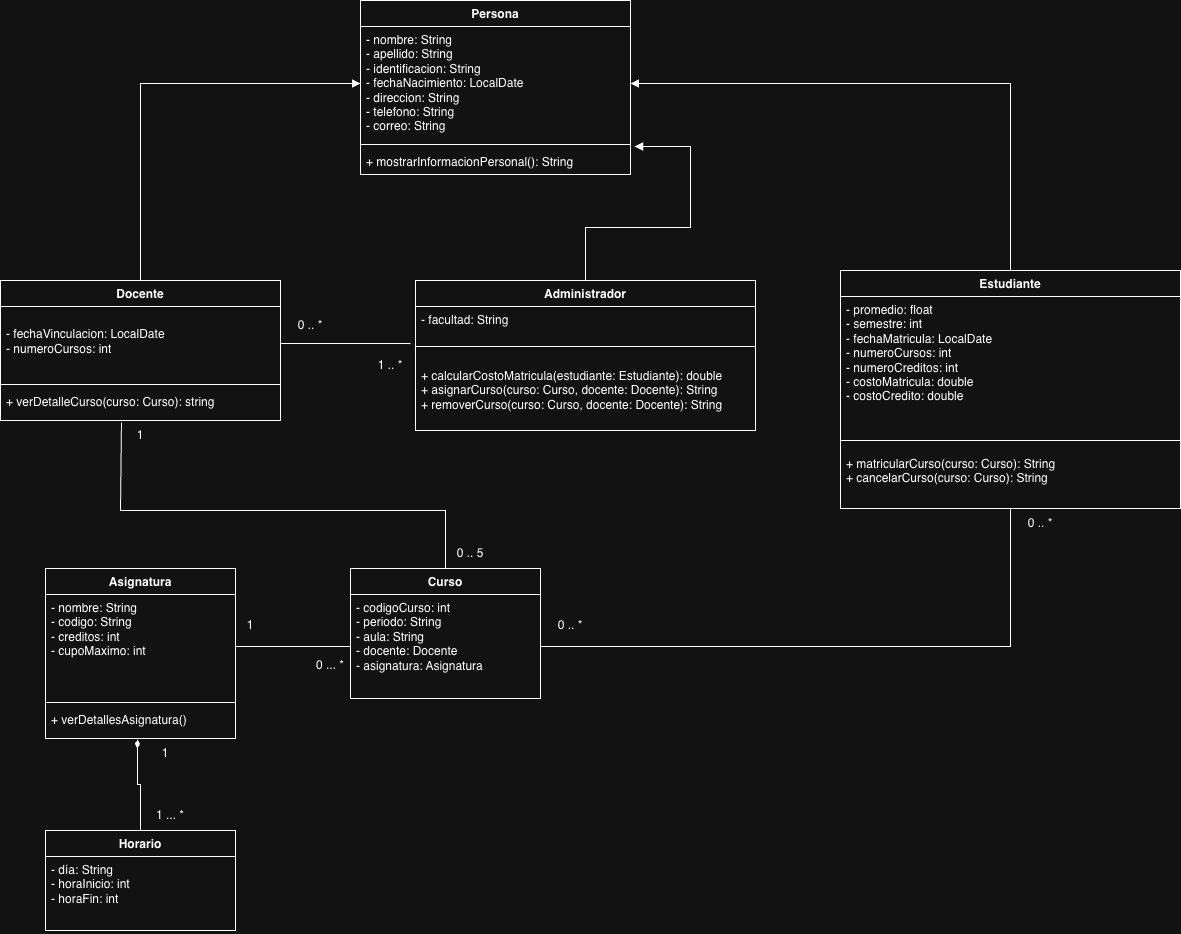

The diagram above was exported from draw.io. Its source (the exported page's mxGraphModel, read from the mxfile embedded in the PNG):
<mxGraphModel dx="1426" dy="1805" grid="1" gridSize="10" guides="1" tooltips="1" connect="1" arrows="1" fold="1" page="1" pageScale="1" pageWidth="850" pageHeight="1100" math="0" shadow="0">
  <root>
    <mxCell id="0" />
    <mxCell id="1" parent="0" />
    <mxCell id="byt7jr8Y-5V5rur1QDSk-51" edge="1" parent="1" source="byt7jr8Y-5V5rur1QDSk-1" style="edgeStyle=orthogonalEdgeStyle;rounded=0;orthogonalLoop=1;jettySize=auto;html=1;endArrow=block;endFill=1;" target="byt7jr8Y-5V5rur1QDSk-34">
      <mxGeometry relative="1" as="geometry" />
    </mxCell>
    <mxCell id="byt7jr8Y-5V5rur1QDSk-1" parent="1" style="swimlane;fontStyle=1;align=center;verticalAlign=top;childLayout=stackLayout;horizontal=1;startSize=26;horizontalStack=0;resizeParent=1;resizeParentMax=0;resizeLast=0;collapsible=1;marginBottom=0;whiteSpace=wrap;html=1;" value="Docente" vertex="1">
      <mxGeometry height="140" width="280" x="10" y="60" as="geometry" />
    </mxCell>
    <mxCell id="byt7jr8Y-5V5rur1QDSk-67" edge="1" parent="byt7jr8Y-5V5rur1QDSk-1" source="byt7jr8Y-5V5rur1QDSk-2" style="edgeStyle=orthogonalEdgeStyle;rounded=0;orthogonalLoop=1;jettySize=auto;html=1;endArrow=none;endFill=0;">
      <mxGeometry relative="1" as="geometry">
        <mxPoint x="410" y="63" as="targetPoint" />
      </mxGeometry>
    </mxCell>
    <mxCell id="byt7jr8Y-5V5rur1QDSk-2" parent="byt7jr8Y-5V5rur1QDSk-1" style="text;strokeColor=none;fillColor=none;align=left;verticalAlign=top;spacingLeft=4;spacingRight=4;overflow=hidden;rotatable=0;points=[[0,0.5],[1,0.5]];portConstraint=eastwest;whiteSpace=wrap;html=1;" value="&lt;br&gt;&lt;div&gt;- fechaVinculacion: LocalDate&lt;/div&gt;&lt;div&gt;- numeroCursos: int&lt;/div&gt;" vertex="1">
      <mxGeometry height="74" width="280" y="26" as="geometry" />
    </mxCell>
    <mxCell id="byt7jr8Y-5V5rur1QDSk-3" parent="byt7jr8Y-5V5rur1QDSk-1" style="line;strokeWidth=1;fillColor=none;align=left;verticalAlign=middle;spacingTop=-1;spacingLeft=3;spacingRight=3;rotatable=0;labelPosition=right;points=[];portConstraint=eastwest;strokeColor=inherit;" value="" vertex="1">
      <mxGeometry height="8" width="280" y="100" as="geometry" />
    </mxCell>
    <mxCell id="byt7jr8Y-5V5rur1QDSk-4" parent="byt7jr8Y-5V5rur1QDSk-1" style="text;strokeColor=none;fillColor=none;align=left;verticalAlign=top;spacingLeft=4;spacingRight=4;overflow=hidden;rotatable=0;points=[[0,0.5],[1,0.5]];portConstraint=eastwest;whiteSpace=wrap;html=1;" value="+ verDetalleCurso(curso: Curso): string" vertex="1">
      <mxGeometry height="32" width="280" y="108" as="geometry" />
    </mxCell>
    <mxCell id="byt7jr8Y-5V5rur1QDSk-50" edge="1" parent="1" source="byt7jr8Y-5V5rur1QDSk-5" style="edgeStyle=orthogonalEdgeStyle;rounded=0;orthogonalLoop=1;jettySize=auto;html=1;endArrow=block;endFill=1;" target="byt7jr8Y-5V5rur1QDSk-34">
      <mxGeometry relative="1" as="geometry" />
    </mxCell>
    <mxCell id="byt7jr8Y-5V5rur1QDSk-57" edge="1" parent="1" source="byt7jr8Y-5V5rur1QDSk-5" style="edgeStyle=orthogonalEdgeStyle;rounded=0;orthogonalLoop=1;jettySize=auto;html=1;entryX=1;entryY=0.5;entryDx=0;entryDy=0;endArrow=none;endFill=0;" target="byt7jr8Y-5V5rur1QDSk-47">
      <mxGeometry relative="1" as="geometry" />
    </mxCell>
    <mxCell id="byt7jr8Y-5V5rur1QDSk-5" parent="1" style="swimlane;fontStyle=1;align=center;verticalAlign=top;childLayout=stackLayout;horizontal=1;startSize=26;horizontalStack=0;resizeParent=1;resizeParentMax=0;resizeLast=0;collapsible=1;marginBottom=0;whiteSpace=wrap;html=1;" value="Estudiante" vertex="1">
      <mxGeometry height="238" width="340" x="850" y="50" as="geometry" />
    </mxCell>
    <mxCell id="byt7jr8Y-5V5rur1QDSk-6" parent="byt7jr8Y-5V5rur1QDSk-5" style="text;strokeColor=none;fillColor=none;align=left;verticalAlign=top;spacingLeft=4;spacingRight=4;overflow=hidden;rotatable=0;points=[[0,0.5],[1,0.5]];portConstraint=eastwest;whiteSpace=wrap;html=1;" value="&lt;div&gt;- promedio: float&lt;/div&gt;&lt;div&gt;- semestre: int&lt;/div&gt;&lt;div&gt;- fechaMatricula: LocalDate&lt;/div&gt;&lt;div&gt;- numeroCursos: int&lt;/div&gt;&lt;div&gt;- numeroCreditos: int&lt;/div&gt;&lt;div&gt;- costoMatricula: double&lt;/div&gt;&lt;div&gt;- costoCredito: double&lt;span style=&quot;background-color: transparent; color: light-dark(rgb(0, 0, 0), rgb(255, 255, 255));&quot;&gt;&amp;nbsp;&lt;/span&gt;&lt;/div&gt;" vertex="1">
      <mxGeometry height="134" width="340" y="26" as="geometry" />
    </mxCell>
    <mxCell id="byt7jr8Y-5V5rur1QDSk-7" parent="byt7jr8Y-5V5rur1QDSk-5" style="line;strokeWidth=1;fillColor=none;align=left;verticalAlign=middle;spacingTop=-1;spacingLeft=3;spacingRight=3;rotatable=0;labelPosition=right;points=[];portConstraint=eastwest;strokeColor=inherit;" value="" vertex="1">
      <mxGeometry height="20" width="340" y="160" as="geometry" />
    </mxCell>
    <mxCell id="byt7jr8Y-5V5rur1QDSk-8" parent="byt7jr8Y-5V5rur1QDSk-5" style="text;strokeColor=none;fillColor=none;align=left;verticalAlign=top;spacingLeft=4;spacingRight=4;overflow=hidden;rotatable=0;points=[[0,0.5],[1,0.5]];portConstraint=eastwest;whiteSpace=wrap;html=1;" value="&lt;div&gt;+ matricularCurso(curso: Curso): String&lt;/div&gt;&lt;div&gt;&lt;span style=&quot;background-color: transparent; color: light-dark(rgb(0, 0, 0), rgb(255, 255, 255));&quot;&gt;+ cancelarCurso(curso: Curso): String&lt;/span&gt;&lt;/div&gt;" vertex="1">
      <mxGeometry height="58" width="340" y="180" as="geometry" />
    </mxCell>
    <mxCell id="byt7jr8Y-5V5rur1QDSk-9" parent="1" style="swimlane;fontStyle=1;align=center;verticalAlign=top;childLayout=stackLayout;horizontal=1;startSize=26;horizontalStack=0;resizeParent=1;resizeParentMax=0;resizeLast=0;collapsible=1;marginBottom=0;whiteSpace=wrap;html=1;" value="Asignatura" vertex="1">
      <mxGeometry height="170" width="190" x="55" y="348" as="geometry" />
    </mxCell>
    <mxCell id="byt7jr8Y-5V5rur1QDSk-10" parent="byt7jr8Y-5V5rur1QDSk-9" style="text;strokeColor=none;fillColor=none;align=left;verticalAlign=top;spacingLeft=4;spacingRight=4;overflow=hidden;rotatable=0;points=[[0,0.5],[1,0.5]];portConstraint=eastwest;whiteSpace=wrap;html=1;" value="- nombre: String&lt;div&gt;- codigo: String&lt;/div&gt;&lt;div&gt;- creditos: int&lt;/div&gt;&lt;div&gt;- cupoMaximo: int&lt;/div&gt;&lt;div&gt;&lt;br&gt;&lt;/div&gt;" vertex="1">
      <mxGeometry height="104" width="190" y="26" as="geometry" />
    </mxCell>
    <mxCell id="byt7jr8Y-5V5rur1QDSk-11" parent="byt7jr8Y-5V5rur1QDSk-9" style="line;strokeWidth=1;fillColor=none;align=left;verticalAlign=middle;spacingTop=-1;spacingLeft=3;spacingRight=3;rotatable=0;labelPosition=right;points=[];portConstraint=eastwest;strokeColor=inherit;" value="" vertex="1">
      <mxGeometry height="8" width="190" y="130" as="geometry" />
    </mxCell>
    <mxCell id="byt7jr8Y-5V5rur1QDSk-12" parent="byt7jr8Y-5V5rur1QDSk-9" style="text;strokeColor=none;fillColor=none;align=left;verticalAlign=top;spacingLeft=4;spacingRight=4;overflow=hidden;rotatable=0;points=[[0,0.5],[1,0.5]];portConstraint=eastwest;whiteSpace=wrap;html=1;" value="+ verDetallesAsignatura()" vertex="1">
      <mxGeometry height="32" width="190" y="138" as="geometry" />
    </mxCell>
    <mxCell id="byt7jr8Y-5V5rur1QDSk-16" parent="1" style="text;html=1;whiteSpace=wrap;strokeColor=none;fillColor=none;align=center;verticalAlign=middle;rounded=0;" value="1" vertex="1">
      <mxGeometry height="30" width="60" x="230" y="390" as="geometry" />
    </mxCell>
    <mxCell id="byt7jr8Y-5V5rur1QDSk-17" parent="1" style="text;html=1;whiteSpace=wrap;strokeColor=none;fillColor=none;align=center;verticalAlign=middle;rounded=0;" value="0 ... *" vertex="1">
      <mxGeometry height="30" width="60" x="310" y="430" as="geometry" />
    </mxCell>
    <mxCell id="byt7jr8Y-5V5rur1QDSk-20" parent="1" style="text;html=1;whiteSpace=wrap;strokeColor=none;fillColor=none;align=center;verticalAlign=middle;rounded=0;" value="1 ... *" vertex="1">
      <mxGeometry height="30" width="60" x="150" y="580" as="geometry" />
    </mxCell>
    <mxCell id="byt7jr8Y-5V5rur1QDSk-21" parent="1" style="text;html=1;whiteSpace=wrap;strokeColor=none;fillColor=none;align=center;verticalAlign=middle;rounded=0;" value="0 .. 5" vertex="1">
      <mxGeometry height="30" width="60" x="450" y="318" as="geometry" />
    </mxCell>
    <mxCell id="byt7jr8Y-5V5rur1QDSk-53" edge="1" parent="1" source="byt7jr8Y-5V5rur1QDSk-22" style="edgeStyle=orthogonalEdgeStyle;rounded=0;orthogonalLoop=1;jettySize=auto;html=1;endArrow=diamondThin;endFill=1;entryX=0.484;entryY=1.031;entryDx=0;entryDy=0;entryPerimeter=0;" target="byt7jr8Y-5V5rur1QDSk-12">
      <mxGeometry relative="1" as="geometry">
        <mxPoint x="170" y="530" as="targetPoint" />
      </mxGeometry>
    </mxCell>
    <mxCell id="byt7jr8Y-5V5rur1QDSk-22" parent="1" style="swimlane;fontStyle=1;align=center;verticalAlign=top;childLayout=stackLayout;horizontal=1;startSize=26;horizontalStack=0;resizeParent=1;resizeParentMax=0;resizeLast=0;collapsible=1;marginBottom=0;whiteSpace=wrap;html=1;" value="Horario" vertex="1">
      <mxGeometry height="100" width="190" x="55" y="610" as="geometry" />
    </mxCell>
    <mxCell id="byt7jr8Y-5V5rur1QDSk-23" parent="byt7jr8Y-5V5rur1QDSk-22" style="text;strokeColor=none;fillColor=none;align=left;verticalAlign=top;spacingLeft=4;spacingRight=4;overflow=hidden;rotatable=0;points=[[0,0.5],[1,0.5]];portConstraint=eastwest;whiteSpace=wrap;html=1;" value="- día: String&lt;div&gt;- horaInicio: int&lt;/div&gt;&lt;div&gt;- horaFin: int&lt;/div&gt;" vertex="1">
      <mxGeometry height="74" width="190" y="26" as="geometry" />
    </mxCell>
    <mxCell id="byt7jr8Y-5V5rur1QDSk-31" parent="1" style="text;html=1;whiteSpace=wrap;strokeColor=none;fillColor=none;align=center;verticalAlign=middle;rounded=0;" value="1" vertex="1">
      <mxGeometry height="30" width="50" x="150" y="518" as="geometry" />
    </mxCell>
    <mxCell id="byt7jr8Y-5V5rur1QDSk-32" parent="1" style="text;html=1;whiteSpace=wrap;strokeColor=none;fillColor=none;align=center;verticalAlign=middle;rounded=0;" value="1" vertex="1">
      <mxGeometry height="30" width="50" x="125" y="200" as="geometry" />
    </mxCell>
    <mxCell id="byt7jr8Y-5V5rur1QDSk-33" parent="1" style="swimlane;fontStyle=1;align=center;verticalAlign=top;childLayout=stackLayout;horizontal=1;startSize=26;horizontalStack=0;resizeParent=1;resizeParentMax=0;resizeLast=0;collapsible=1;marginBottom=0;whiteSpace=wrap;html=1;" value="Persona" vertex="1">
      <mxGeometry height="174" width="270" x="370" y="-220" as="geometry" />
    </mxCell>
    <mxCell id="byt7jr8Y-5V5rur1QDSk-34" parent="byt7jr8Y-5V5rur1QDSk-33" style="text;strokeColor=none;fillColor=none;align=left;verticalAlign=top;spacingLeft=4;spacingRight=4;overflow=hidden;rotatable=0;points=[[0,0.5],[1,0.5]];portConstraint=eastwest;whiteSpace=wrap;html=1;" value="- nombre: String&lt;div&gt;- apellido: String&lt;/div&gt;&lt;div&gt;- identificacion: String&lt;/div&gt;&lt;div&gt;- fechaNacimiento: LocalDate&lt;/div&gt;&lt;div&gt;- direccion: String&lt;/div&gt;&lt;div&gt;- telefono: String&lt;/div&gt;&lt;div&gt;- correo: String&lt;/div&gt;" vertex="1">
      <mxGeometry height="114" width="270" y="26" as="geometry" />
    </mxCell>
    <mxCell id="byt7jr8Y-5V5rur1QDSk-35" parent="byt7jr8Y-5V5rur1QDSk-33" style="line;strokeWidth=1;fillColor=none;align=left;verticalAlign=middle;spacingTop=-1;spacingLeft=3;spacingRight=3;rotatable=0;labelPosition=right;points=[];portConstraint=eastwest;strokeColor=inherit;" value="" vertex="1">
      <mxGeometry height="8" width="270" y="140" as="geometry" />
    </mxCell>
    <mxCell id="byt7jr8Y-5V5rur1QDSk-36" parent="byt7jr8Y-5V5rur1QDSk-33" style="text;strokeColor=none;fillColor=none;align=left;verticalAlign=top;spacingLeft=4;spacingRight=4;overflow=hidden;rotatable=0;points=[[0,0.5],[1,0.5]];portConstraint=eastwest;whiteSpace=wrap;html=1;" value="+ mostrarInformacionPersonal(): String" vertex="1">
      <mxGeometry height="26" width="270" y="148" as="geometry" />
    </mxCell>
    <mxCell id="byt7jr8Y-5V5rur1QDSk-42" parent="1" style="swimlane;fontStyle=1;align=center;verticalAlign=top;childLayout=stackLayout;horizontal=1;startSize=26;horizontalStack=0;resizeParent=1;resizeParentMax=0;resizeLast=0;collapsible=1;marginBottom=0;whiteSpace=wrap;html=1;" value="Administrador" vertex="1">
      <mxGeometry height="150" width="340" x="425" y="60" as="geometry" />
    </mxCell>
    <mxCell id="byt7jr8Y-5V5rur1QDSk-43" parent="byt7jr8Y-5V5rur1QDSk-42" style="text;strokeColor=none;fillColor=none;align=left;verticalAlign=top;spacingLeft=4;spacingRight=4;overflow=hidden;rotatable=0;points=[[0,0.5],[1,0.5]];portConstraint=eastwest;whiteSpace=wrap;html=1;" value="&lt;div&gt;- facultad: String&lt;/div&gt;" vertex="1">
      <mxGeometry height="24" width="340" y="26" as="geometry" />
    </mxCell>
    <mxCell id="byt7jr8Y-5V5rur1QDSk-44" parent="byt7jr8Y-5V5rur1QDSk-42" style="line;strokeWidth=1;fillColor=none;align=left;verticalAlign=middle;spacingTop=-1;spacingLeft=3;spacingRight=3;rotatable=0;labelPosition=right;points=[];portConstraint=eastwest;strokeColor=inherit;" value="" vertex="1">
      <mxGeometry height="32" width="340" y="50" as="geometry" />
    </mxCell>
    <mxCell id="byt7jr8Y-5V5rur1QDSk-45" parent="byt7jr8Y-5V5rur1QDSk-42" style="text;strokeColor=none;fillColor=none;align=left;verticalAlign=top;spacingLeft=4;spacingRight=4;overflow=hidden;rotatable=0;points=[[0,0.5],[1,0.5]];portConstraint=eastwest;whiteSpace=wrap;html=1;" value="&lt;div&gt;&lt;span style=&quot;background-color: transparent; color: light-dark(rgb(0, 0, 0), rgb(255, 255, 255));&quot;&gt;+ calcularCostoMatricula(estudiante: Estudiante): double&lt;/span&gt;&lt;/div&gt;&lt;div&gt;+ asignarCurso(curso: Curso, docente: Docente): String&lt;/div&gt;&lt;div&gt;+ removerCurso(curso: Curso, docente: Docente): String&lt;/div&gt;&lt;div&gt;&lt;span style=&quot;background-color: transparent; color: light-dark(rgb(0, 0, 0), rgb(255, 255, 255));&quot;&gt;&lt;br&gt;&lt;/span&gt;&lt;/div&gt;" vertex="1">
      <mxGeometry height="68" width="340" y="82" as="geometry" />
    </mxCell>
    <mxCell id="byt7jr8Y-5V5rur1QDSk-54" edge="1" parent="1" source="byt7jr8Y-5V5rur1QDSk-46" style="edgeStyle=orthogonalEdgeStyle;rounded=0;orthogonalLoop=1;jettySize=auto;html=1;entryX=0.432;entryY=1.063;entryDx=0;entryDy=0;entryPerimeter=0;endArrow=none;endFill=0;" target="byt7jr8Y-5V5rur1QDSk-4">
      <mxGeometry relative="1" as="geometry">
        <Array as="points">
          <mxPoint x="455" y="290" />
          <mxPoint x="130" y="290" />
        </Array>
        <mxPoint x="220" y="230" as="targetPoint" />
      </mxGeometry>
    </mxCell>
    <mxCell id="byt7jr8Y-5V5rur1QDSk-46" parent="1" style="swimlane;fontStyle=1;align=center;verticalAlign=top;childLayout=stackLayout;horizontal=1;startSize=26;horizontalStack=0;resizeParent=1;resizeParentMax=0;resizeLast=0;collapsible=1;marginBottom=0;whiteSpace=wrap;html=1;" value="Curso" vertex="1">
      <mxGeometry height="130" width="190" x="360" y="348" as="geometry" />
    </mxCell>
    <mxCell id="byt7jr8Y-5V5rur1QDSk-47" parent="byt7jr8Y-5V5rur1QDSk-46" style="text;strokeColor=none;fillColor=none;align=left;verticalAlign=top;spacingLeft=4;spacingRight=4;overflow=hidden;rotatable=0;points=[[0,0.5],[1,0.5]];portConstraint=eastwest;whiteSpace=wrap;html=1;" value="- codigoCurso: int&lt;div&gt;- periodo: String&lt;/div&gt;&lt;div&gt;- aula: String&lt;/div&gt;&lt;div&gt;- docente: Docente&lt;/div&gt;&lt;div&gt;- asignatura: Asignatura&lt;/div&gt;&lt;div&gt;&lt;br&gt;&lt;/div&gt;&lt;div&gt;&lt;br&gt;&lt;/div&gt;&lt;div&gt;&lt;br&gt;&lt;/div&gt;" vertex="1">
      <mxGeometry height="104" width="190" y="26" as="geometry" />
    </mxCell>
    <mxCell id="byt7jr8Y-5V5rur1QDSk-52" edge="1" parent="1" source="byt7jr8Y-5V5rur1QDSk-42" style="edgeStyle=orthogonalEdgeStyle;rounded=0;orthogonalLoop=1;jettySize=auto;html=1;entryX=1.015;entryY=-0.077;entryDx=0;entryDy=0;entryPerimeter=0;endArrow=block;endFill=1;" target="byt7jr8Y-5V5rur1QDSk-36">
      <mxGeometry relative="1" as="geometry">
        <Array as="points">
          <mxPoint x="595" y="7" />
          <mxPoint x="700" y="7" />
          <mxPoint x="700" y="-74" />
        </Array>
      </mxGeometry>
    </mxCell>
    <mxCell id="byt7jr8Y-5V5rur1QDSk-56" edge="1" parent="1" source="byt7jr8Y-5V5rur1QDSk-47" style="edgeStyle=orthogonalEdgeStyle;rounded=0;orthogonalLoop=1;jettySize=auto;html=1;endArrow=none;endFill=0;" target="byt7jr8Y-5V5rur1QDSk-10" value="">
      <mxGeometry relative="1" as="geometry" />
    </mxCell>
    <mxCell id="byt7jr8Y-5V5rur1QDSk-58" parent="1" style="text;html=1;whiteSpace=wrap;strokeColor=none;fillColor=none;align=center;verticalAlign=middle;rounded=0;" value="0 .. *" vertex="1">
      <mxGeometry height="30" width="60" x="550" y="390" as="geometry" />
    </mxCell>
    <mxCell id="byt7jr8Y-5V5rur1QDSk-59" parent="1" style="text;html=1;whiteSpace=wrap;strokeColor=none;fillColor=none;align=center;verticalAlign=middle;rounded=0;" value="0 .. *" vertex="1">
      <mxGeometry height="30" width="60" x="1020" y="288" as="geometry" />
    </mxCell>
    <mxCell id="byt7jr8Y-5V5rur1QDSk-64" parent="1" style="text;html=1;whiteSpace=wrap;strokeColor=none;fillColor=none;align=center;verticalAlign=middle;rounded=0;" value="1 .. *" vertex="1">
      <mxGeometry height="30" width="60" x="370" y="130" as="geometry" />
    </mxCell>
    <mxCell id="byt7jr8Y-5V5rur1QDSk-65" parent="1" style="text;html=1;whiteSpace=wrap;strokeColor=none;fillColor=none;align=center;verticalAlign=middle;rounded=0;" value="0 .. *&lt;span style=&quot;color: rgba(0, 0, 0, 0); font-family: monospace; font-size: 0px; text-align: start; text-wrap-mode: nowrap;&quot;&gt;%3CmxGraphModel%3E%3Croot%3E%3CmxCell%20id%3D%220%22%2F%3E%3CmxCell%20id%3D%221%22%20parent%3D%220%22%2F%3E%3CmxCell%20id%3D%222%22%20parent%3D%221%22%20style%3D%22text%3Bhtml%3D1%3BwhiteSpace%3Dwrap%3BstrokeColor%3Dnone%3BfillColor%3Dnone%3Balign%3Dcenter%3BverticalAlign%3Dmiddle%3Brounded%3D0%3B%22%20value%3D%220%20..%20*%22%20vertex%3D%221%22%3E%3CmxGeometry%20height%3D%2230%22%20width%3D%2260%22%20x%3D%221020%22%20y%3D%22300%22%20as%3D%22geometry%22%2F%3E%3C%2FmxCell%3E%3C%2Froot%3E%3C%2FmxGraphModel%3E&lt;/span&gt;" vertex="1">
      <mxGeometry height="30" width="60" x="290" y="90" as="geometry" />
    </mxCell>
  </root>
</mxGraphModel>